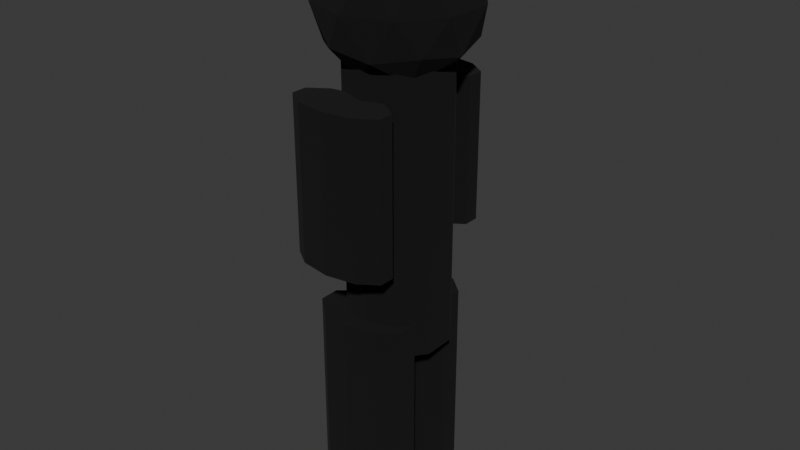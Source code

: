 # Source: guy.blend  (saved by Blender 4.3.34; exported with 4.5.12 LTS)
import bpy
from mathutils import Matrix  # noqa: F401  (used for matrix-valued properties, if any)

bpy.ops.wm.read_factory_settings(use_empty=True)
scene = bpy.context.scene
scene.name = 'Scene'

# ---- collections
col_collection = bpy.data.collections.new('Collection'); scene.collection.children.link(col_collection)

# ---- materials (node trees are filled in below, after node groups)
mat_black = bpy.data.materials.new('black')

# ---- material node trees
mat_black.use_nodes = True; mat_black.node_tree.nodes.clear()
_N = mat_black.node_tree.nodes; _L = mat_black.node_tree.links
n0 = _N.new('ShaderNodeBsdfPrincipled'); n0.name = 'Principled BSDF'; n0.location = (10, 300)
n0.inputs[0].default_value = (0.0, 0.0, 0.0, 1.0)
n0.inputs[2].default_value = 1.0
n1 = _N.new('ShaderNodeOutputMaterial'); n1.name = 'Material Output'; n1.location = (300, 300)
_L.new(n0.outputs[0], n1.inputs[0])
n1.is_active_output = True

# ---- world
world_world = bpy.data.worlds.new('World'); scene.world = world_world
world_world.use_nodes = True; world_world.node_tree.nodes.clear()
_N = world_world.node_tree.nodes; _L = world_world.node_tree.links
n0 = _N.new('ShaderNodeOutputWorld'); n0.name = 'World Output'; n0.location = (300, 300)
n1 = _N.new('ShaderNodeBackground'); n1.name = 'Background'; n1.location = (10, 300)
n1.inputs[0].default_value = (0.05088, 0.05088, 0.05088, 1.0)
_L.new(n1.outputs[0], n0.inputs[0])
n0.is_active_output = True
world_world.color = (0.05088, 0.05088, 0.05088)
world_world.sun_shadow_jitter_overblur = 0.0

# ---- meshes
me_cylinder = bpy.data.meshes.new('Cylinder')
me_cylinder.from_pydata([(0.0, 1.0, -1.0), (0.0, 1.0, 4.434), (0.5878, 0.809, -1.0), (0.5878, 0.809, 4.434), (0.9511, 0.309, -1.0), (0.9511, 0.309, 4.434), (0.9511, -0.309, -1.0), (0.9511, -0.309, 4.434), (0.5878, -0.809, -1.0), (0.5878, -0.809, 4.434), (0.0, -1.0, -1.0), (0.0, -1.0, 4.434), (-0.5878, -0.809, -1.0), (-0.5878, -0.809, 4.434), (-0.9511, -0.309, -1.0), (-0.9511, -0.309, 4.434), (-0.9511, 0.309, -1.0), (-0.9511, 0.309, 4.434), (-0.5878, 0.809, -1.0), (-0.5878, 0.809, 4.434)], [], [(0, 1, 3, 2), (2, 3, 5, 4), (4, 5, 7, 6), (6, 7, 9, 8), (8, 9, 11, 10), (10, 11, 13, 12), (12, 13, 15, 14), (14, 15, 17, 16), (3, 1, 19, 17, 15, 13, 11, 9, 7, 5), (16, 17, 19, 18), (18, 19, 1, 0), (0, 2, 4, 6, 8, 10, 12, 14, 16, 18)])
_uv = me_cylinder.uv_layers.new(name='UVMap')
_uv.uv.foreach_set('vector', [1.0, 0.5, 1.0, 1.0, 0.9, 1.0, 0.9, 0.5, 0.9, 0.5, 0.9, 1.0, 0.8, 1.0, 0.8, 0.5, 0.8, 0.5, 0.8, 1.0, 0.7, 1.0, 0.7, 0.5, 0.7, 0.5, 0.7, 1.0, 0.6, 1.0, 0.6, 0.5, 0.6, 0.5, 0.6, 1.0, 0.5, 1.0, 0.5, 0.5, 0.5, 0.5, 0.5, 1.0, 0.4, 1.0, 0.4, 0.5, 0.4, 0.5, 0.4, 1.0, 0.3, 1.0, 0.3, 0.5, 0.3, 0.5, 0.3, 1.0, 0.2, 1.0, 0.2, 0.5, 0.3911, 0.4442, 0.25, 0.49, 0.1089, 0.4442, 0.02175, 0.3242, 0.02175, 0.1758, 0.1089, 0.05584, 0.25, 0.01, 0.3911, 0.05584, 0.4783, 0.1758, 0.4783, 0.3242, 0.2, 0.5, 0.2, 1.0, 0.1, 1.0, 0.1, 0.5, 0.1, 0.5, 0.1, 1.0, -7.451e-08, 1.0, -7.451e-08, 0.5, 0.75, 0.49, 0.8911, 0.4442, 0.9783, 0.3242, 0.9783, 0.1758, 0.8911, 0.05584, 0.75, 0.01, 0.6089, 0.05584, 0.5217, 0.1758, 0.5217, 0.3242, 0.6089, 0.4442])
me_cylinder.materials.append(mat_black)
me_cylinder.update()
me_cylinder_001 = bpy.data.meshes.new('Cylinder.001')
me_cylinder_001.from_pydata([(0.0, 1.0, -5.122), (0.0, 1.0, 4.434), (0.5878, 0.809, -5.122), (0.5878, 0.809, 4.434), (0.9511, 0.309, -5.122), (0.9511, 0.309, 4.434), (0.9511, -0.309, -5.122), (0.9511, -0.309, 4.434), (0.5878, -0.809, -5.122), (0.5878, -0.809, 4.434), (0.0, -1.0, -5.122), (0.0, -1.0, 4.434), (-0.5878, -0.809, -5.122), (-0.5878, -0.809, 4.434), (-0.9511, -0.309, -5.122), (-0.9511, -0.309, 4.434), (-0.9511, 0.309, -5.122), (-0.9511, 0.309, 4.434), (-0.5878, 0.809, -5.122), (-0.5878, 0.809, 4.434)], [], [(0, 1, 3, 2), (2, 3, 5, 4), (4, 5, 7, 6), (6, 7, 9, 8), (8, 9, 11, 10), (10, 11, 13, 12), (12, 13, 15, 14), (14, 15, 17, 16), (3, 1, 19, 17, 15, 13, 11, 9, 7, 5), (16, 17, 19, 18), (18, 19, 1, 0), (0, 2, 4, 6, 8, 10, 12, 14, 16, 18)])
_uv = me_cylinder_001.uv_layers.new(name='UVMap')
_uv.uv.foreach_set('vector', [1.0, 0.5, 1.0, 1.0, 0.9, 1.0, 0.9, 0.5, 0.9, 0.5, 0.9, 1.0, 0.8, 1.0, 0.8, 0.5, 0.8, 0.5, 0.8, 1.0, 0.7, 1.0, 0.7, 0.5, 0.7, 0.5, 0.7, 1.0, 0.6, 1.0, 0.6, 0.5, 0.6, 0.5, 0.6, 1.0, 0.5, 1.0, 0.5, 0.5, 0.5, 0.5, 0.5, 1.0, 0.4, 1.0, 0.4, 0.5, 0.4, 0.5, 0.4, 1.0, 0.3, 1.0, 0.3, 0.5, 0.3, 0.5, 0.3, 1.0, 0.2, 1.0, 0.2, 0.5, 0.3911, 0.4442, 0.25, 0.49, 0.1089, 0.4442, 0.02175, 0.3242, 0.02175, 0.1758, 0.1089, 0.05584, 0.25, 0.01, 0.3911, 0.05584, 0.4783, 0.1758, 0.4783, 0.3242, 0.2, 0.5, 0.2, 1.0, 0.1, 1.0, 0.1, 0.5, 0.1, 0.5, 0.1, 1.0, -7.451e-08, 1.0, -7.451e-08, 0.5, 0.75, 0.49, 0.8911, 0.4442, 0.9783, 0.3242, 0.9783, 0.1758, 0.8911, 0.05584, 0.75, 0.01, 0.6089, 0.05584, 0.5217, 0.1758, 0.5217, 0.3242, 0.6089, 0.4442])
me_cylinder_001.materials.append(mat_black)
me_cylinder_001.update()
me_cylinder_002 = bpy.data.meshes.new('Cylinder.002')
me_cylinder_002.from_pydata([(0.0, 1.0, -4.763), (0.0, 1.0, 4.434), (0.5878, 0.809, -4.763), (0.5878, 0.809, 4.434), (0.9511, 0.309, -4.763), (0.9511, 0.309, 4.434), (0.9511, -0.309, -4.763), (0.9511, -0.309, 4.434), (0.5878, -0.809, -4.763), (0.5878, -0.809, 4.434), (0.0, -1.0, -4.763), (0.0, -1.0, 4.434), (-0.5878, -0.809, -4.763), (-0.5878, -0.809, 4.434), (-0.9511, -0.309, -4.763), (-0.9511, -0.309, 4.434), (-0.9511, 0.309, -4.763), (-0.9511, 0.309, 4.434), (-0.5878, 0.809, -4.763), (-0.5878, 0.809, 4.434)], [], [(0, 1, 3, 2), (2, 3, 5, 4), (4, 5, 7, 6), (6, 7, 9, 8), (8, 9, 11, 10), (10, 11, 13, 12), (12, 13, 15, 14), (14, 15, 17, 16), (3, 1, 19, 17, 15, 13, 11, 9, 7, 5), (16, 17, 19, 18), (18, 19, 1, 0), (0, 2, 4, 6, 8, 10, 12, 14, 16, 18)])
_uv = me_cylinder_002.uv_layers.new(name='UVMap')
_uv.uv.foreach_set('vector', [1.0, 0.5, 1.0, 1.0, 0.9, 1.0, 0.9, 0.5, 0.9, 0.5, 0.9, 1.0, 0.8, 1.0, 0.8, 0.5, 0.8, 0.5, 0.8, 1.0, 0.7, 1.0, 0.7, 0.5, 0.7, 0.5, 0.7, 1.0, 0.6, 1.0, 0.6, 0.5, 0.6, 0.5, 0.6, 1.0, 0.5, 1.0, 0.5, 0.5, 0.5, 0.5, 0.5, 1.0, 0.4, 1.0, 0.4, 0.5, 0.4, 0.5, 0.4, 1.0, 0.3, 1.0, 0.3, 0.5, 0.3, 0.5, 0.3, 1.0, 0.2, 1.0, 0.2, 0.5, 0.3911, 0.4442, 0.25, 0.49, 0.1089, 0.4442, 0.02175, 0.3242, 0.02175, 0.1758, 0.1089, 0.05584, 0.25, 0.01, 0.3911, 0.05584, 0.4783, 0.1758, 0.4783, 0.3242, 0.2, 0.5, 0.2, 1.0, 0.1, 1.0, 0.1, 0.5, 0.1, 0.5, 0.1, 1.0, -7.451e-08, 1.0, -7.451e-08, 0.5, 0.75, 0.49, 0.8911, 0.4442, 0.9783, 0.3242, 0.9783, 0.1758, 0.8911, 0.05584, 0.75, 0.01, 0.6089, 0.05584, 0.5217, 0.1758, 0.5217, 0.3242, 0.6089, 0.4442])
me_cylinder_002.materials.append(mat_black)
me_cylinder_002.update()
me_icosphere = bpy.data.meshes.new('Icosphere')
me_icosphere.from_pydata([(0.0, 0.0, -1.0), (0.7236, -0.5257, -0.4472), (-0.2764, -0.8506, -0.4472), (-0.8944, 0.0, -0.4472), (-0.2764, 0.8506, -0.4472), (0.7236, 0.5257, -0.4472), (0.2764, -0.8506, 0.4472), (-0.7236, -0.5257, 0.4472), (-0.7236, 0.5257, 0.4472), (0.2764, 0.8506, 0.4472), (0.8944, 0.0, 0.4472), (0.0, 0.0, 1.0), (-0.1625, -0.5, -0.8507), (0.4253, -0.309, -0.8507), (0.2629, -0.809, -0.5257), (0.8506, 0.0, -0.5257), (0.4253, 0.309, -0.8507), (-0.5257, 0.0, -0.8507), (-0.6882, -0.5, -0.5257), (-0.1625, 0.5, -0.8507), (-0.6882, 0.5, -0.5257), (0.2629, 0.809, -0.5257), (0.9511, -0.309, 0.0), (0.9511, 0.309, 0.0), (0.0, -1.0, 0.0), (0.5878, -0.809, 0.0), (-0.9511, -0.309, 0.0), (-0.5878, -0.809, 0.0), (-0.5878, 0.809, 0.0), (-0.9511, 0.309, 0.0), (0.5878, 0.809, 0.0), (0.0, 1.0, 0.0), (0.6882, -0.5, 0.5257), (-0.2629, -0.809, 0.5257), (-0.8506, 0.0, 0.5257), (-0.2629, 0.809, 0.5257), (0.6882, 0.5, 0.5257), (0.1625, -0.5, 0.8507), (0.5257, 0.0, 0.8507), (-0.4253, -0.309, 0.8507), (-0.4253, 0.309, 0.8507), (0.1625, 0.5, 0.8507)], [], [(0, 13, 12), (1, 13, 15), (0, 12, 17), (0, 17, 19), (0, 19, 16), (1, 15, 22), (2, 14, 24), (3, 18, 26), (4, 20, 28), (5, 21, 30), (1, 22, 25), (2, 24, 27), (3, 26, 29), (4, 28, 31), (5, 30, 23), (6, 32, 37), (7, 33, 39), (8, 34, 40), (9, 35, 41), (10, 36, 38), (38, 41, 11), (38, 36, 41), (36, 9, 41), (41, 40, 11), (41, 35, 40), (35, 8, 40), (40, 39, 11), (40, 34, 39), (34, 7, 39), (39, 37, 11), (39, 33, 37), (33, 6, 37), (37, 38, 11), (37, 32, 38), (32, 10, 38), (23, 36, 10), (23, 30, 36), (30, 9, 36), (31, 35, 9), (31, 28, 35), (28, 8, 35), (29, 34, 8), (29, 26, 34), (26, 7, 34), (27, 33, 7), (27, 24, 33), (24, 6, 33), (25, 32, 6), (25, 22, 32), (22, 10, 32), (30, 31, 9), (30, 21, 31), (21, 4, 31), (28, 29, 8), (28, 20, 29), (20, 3, 29), (26, 27, 7), (26, 18, 27), (18, 2, 27), (24, 25, 6), (24, 14, 25), (14, 1, 25), (22, 23, 10), (22, 15, 23), (15, 5, 23), (16, 21, 5), (16, 19, 21), (19, 4, 21), (19, 20, 4), (19, 17, 20), (17, 3, 20), (17, 18, 3), (17, 12, 18), (12, 2, 18), (15, 16, 5), (15, 13, 16), (13, 0, 16), (12, 14, 2), (12, 13, 14), (13, 1, 14)])
_uv = me_icosphere.uv_layers.new(name='UVMap')
_uv.uv.foreach_set('vector', [0.1818, 0.0, 0.2273, 0.07873, 0.1364, 0.07873, 0.2727, 0.1575, 0.3182, 0.07873, 0.3636, 0.1575, 0.9091, 0.0, 0.9545, 0.07873, 0.8636, 0.07873, 0.7273, 0.0, 0.7727, 0.07873, 0.6818, 0.07873, 0.5455, 0.0, 0.5909, 0.07873, 0.5, 0.07873, 0.2727, 0.1575, 0.3636, 0.1575, 0.3182, 0.2362, 0.09091, 0.1575, 0.1818, 0.1575, 0.1364, 0.2362, 0.8182, 0.1575, 0.9091, 0.1575, 0.8636, 0.2362, 0.6364, 0.1575, 0.7273, 0.1575, 0.6818, 0.2362, 0.4545, 0.1575, 0.5455, 0.1575, 0.5, 0.2362, 0.2727, 0.1575, 0.3182, 0.2362, 0.2273, 0.2362, 0.09091, 0.1575, 0.1364, 0.2362, 0.04546, 0.2362, 0.8182, 0.1575, 0.8636, 0.2362, 0.7727, 0.2362, 0.6364, 0.1575, 0.6818, 0.2362, 0.5909, 0.2362, 0.4545, 0.1575, 0.5, 0.2362, 0.4091, 0.2362, 0.1818, 0.3149, 0.2727, 0.3149, 0.2273, 0.3937, 0.0, 0.3149, 0.09091, 0.3149, 0.04546, 0.3937, 0.7273, 0.3149, 0.8182, 0.3149, 0.7727, 0.3937, 0.5455, 0.3149, 0.6364, 0.3149, 0.5909, 0.3937, 0.3636, 0.3149, 0.4545, 0.3149, 0.4091, 0.3937, 0.4091, 0.3937, 0.5, 0.3937, 0.4545, 0.4724, 0.4091, 0.3937, 0.4545, 0.3149, 0.5, 0.3937, 0.4545, 0.3149, 0.5455, 0.3149, 0.5, 0.3937, 0.5909, 0.3937, 0.6818, 0.3937, 0.6364, 0.4724, 0.5909, 0.3937, 0.6364, 0.3149, 0.6818, 0.3937, 0.6364, 0.3149, 0.7273, 0.3149, 0.6818, 0.3937, 0.7727, 0.3937, 0.8636, 0.3937, 0.8182, 0.4724, 0.7727, 0.3937, 0.8182, 0.3149, 0.8636, 0.3937, 0.8182, 0.3149, 0.9091, 0.3149, 0.8636, 0.3937, 0.04546, 0.3937, 0.1364, 0.3937, 0.09091, 0.4724, 0.04546, 0.3937, 0.09091, 0.3149, 0.1364, 0.3937, 0.09091, 0.3149, 0.1818, 0.3149, 0.1364, 0.3937, 0.2273, 0.3937, 0.3182, 0.3937, 0.2727, 0.4724, 0.2273, 0.3937, 0.2727, 0.3149, 0.3182, 0.3937, 0.2727, 0.3149, 0.3636, 0.3149, 0.3182, 0.3937, 0.4091, 0.2362, 0.4545, 0.3149, 0.3636, 0.3149, 0.4091, 0.2362, 0.5, 0.2362, 0.4545, 0.3149, 0.5, 0.2362, 0.5455, 0.3149, 0.4545, 0.3149, 0.5909, 0.2362, 0.6364, 0.3149, 0.5455, 0.3149, 0.5909, 0.2362, 0.6818, 0.2362, 0.6364, 0.3149, 0.6818, 0.2362, 0.7273, 0.3149, 0.6364, 0.3149, 0.7727, 0.2362, 0.8182, 0.3149, 0.7273, 0.3149, 0.7727, 0.2362, 0.8636, 0.2362, 0.8182, 0.3149, 0.8636, 0.2362, 0.9091, 0.3149, 0.8182, 0.3149, 0.04546, 0.2362, 0.09091, 0.3149, 0.0, 0.3149, 0.04546, 0.2362, 0.1364, 0.2362, 0.09091, 0.3149, 0.1364, 0.2362, 0.1818, 0.3149, 0.09091, 0.3149, 0.2273, 0.2362, 0.2727, 0.3149, 0.1818, 0.3149, 0.2273, 0.2362, 0.3182, 0.2362, 0.2727, 0.3149, 0.3182, 0.2362, 0.3636, 0.3149, 0.2727, 0.3149, 0.5, 0.2362, 0.5909, 0.2362, 0.5455, 0.3149, 0.5, 0.2362, 0.5455, 0.1575, 0.5909, 0.2362, 0.5455, 0.1575, 0.6364, 0.1575, 0.5909, 0.2362, 0.6818, 0.2362, 0.7727, 0.2362, 0.7273, 0.3149, 0.6818, 0.2362, 0.7273, 0.1575, 0.7727, 0.2362, 0.7273, 0.1575, 0.8182, 0.1575, 0.7727, 0.2362, 0.8636, 0.2362, 0.9545, 0.2362, 0.9091, 0.3149, 0.8636, 0.2362, 0.9091, 0.1575, 0.9545, 0.2362, 0.9091, 0.1575, 1.0, 0.1575, 0.9545, 0.2362, 0.1364, 0.2362, 0.2273, 0.2362, 0.1818, 0.3149, 0.1364, 0.2362, 0.1818, 0.1575, 0.2273, 0.2362, 0.1818, 0.1575, 0.2727, 0.1575, 0.2273, 0.2362, 0.3182, 0.2362, 0.4091, 0.2362, 0.3636, 0.3149, 0.3182, 0.2362, 0.3636, 0.1575, 0.4091, 0.2362, 0.3636, 0.1575, 0.4545, 0.1575, 0.4091, 0.2362, 0.5, 0.07873, 0.5455, 0.1575, 0.4545, 0.1575, 0.5, 0.07873, 0.5909, 0.07873, 0.5455, 0.1575, 0.5909, 0.07873, 0.6364, 0.1575, 0.5455, 0.1575, 0.6818, 0.07873, 0.7273, 0.1575, 0.6364, 0.1575, 0.6818, 0.07873, 0.7727, 0.07873, 0.7273, 0.1575, 0.7727, 0.07873, 0.8182, 0.1575, 0.7273, 0.1575, 0.8636, 0.07873, 0.9091, 0.1575, 0.8182, 0.1575, 0.8636, 0.07873, 0.9545, 0.07873, 0.9091, 0.1575, 0.9545, 0.07873, 1.0, 0.1575, 0.9091, 0.1575, 0.3636, 0.1575, 0.4091, 0.07873, 0.4545, 0.1575, 0.3636, 0.1575, 0.3182, 0.07873, 0.4091, 0.07873, 0.3182, 0.07873, 0.3636, 0.0, 0.4091, 0.07873, 0.1364, 0.07873, 0.1818, 0.1575, 0.09091, 0.1575, 0.1364, 0.07873, 0.2273, 0.07873, 0.1818, 0.1575, 0.2273, 0.07873, 0.2727, 0.1575, 0.1818, 0.1575])
me_icosphere.materials.append(mat_black)
me_icosphere.update()
me_cylinder_003 = bpy.data.meshes.new('Cylinder.003')
me_cylinder_003.from_pydata([(0.0, 1.0, -1.0), (0.0, 1.0, 4.434), (0.5878, 0.809, -1.0), (0.5878, 0.809, 4.434), (0.9511, 0.309, -1.0), (0.9511, 0.309, 4.434), (0.9511, -0.309, -1.0), (0.9511, -0.309, 4.434), (0.5878, -0.809, -1.0), (0.5878, -0.809, 4.434), (0.0, -1.0, -1.0), (0.0, -1.0, 4.434), (-0.5878, -0.809, -1.0), (-0.5878, -0.809, 4.434), (-0.9511, -0.309, -1.0), (-0.9511, -0.309, 4.434), (-0.9511, 0.309, -1.0), (-0.9511, 0.309, 4.434), (-0.5878, 0.809, -1.0), (-0.5878, 0.809, 4.434)], [], [(0, 1, 3, 2), (2, 3, 5, 4), (4, 5, 7, 6), (6, 7, 9, 8), (8, 9, 11, 10), (10, 11, 13, 12), (12, 13, 15, 14), (14, 15, 17, 16), (3, 1, 19, 17, 15, 13, 11, 9, 7, 5), (16, 17, 19, 18), (18, 19, 1, 0), (0, 2, 4, 6, 8, 10, 12, 14, 16, 18)])
_uv = me_cylinder_003.uv_layers.new(name='UVMap')
_uv.uv.foreach_set('vector', [1.0, 0.5, 1.0, 1.0, 0.9, 1.0, 0.9, 0.5, 0.9, 0.5, 0.9, 1.0, 0.8, 1.0, 0.8, 0.5, 0.8, 0.5, 0.8, 1.0, 0.7, 1.0, 0.7, 0.5, 0.7, 0.5, 0.7, 1.0, 0.6, 1.0, 0.6, 0.5, 0.6, 0.5, 0.6, 1.0, 0.5, 1.0, 0.5, 0.5, 0.5, 0.5, 0.5, 1.0, 0.4, 1.0, 0.4, 0.5, 0.4, 0.5, 0.4, 1.0, 0.3, 1.0, 0.3, 0.5, 0.3, 0.5, 0.3, 1.0, 0.2, 1.0, 0.2, 0.5, 0.3911, 0.4442, 0.25, 0.49, 0.1089, 0.4442, 0.02175, 0.3242, 0.02175, 0.1758, 0.1089, 0.05584, 0.25, 0.01, 0.3911, 0.05584, 0.4783, 0.1758, 0.4783, 0.3242, 0.2, 0.5, 0.2, 1.0, 0.1, 1.0, 0.1, 0.5, 0.1, 0.5, 0.1, 1.0, -7.451e-08, 1.0, -7.451e-08, 0.5, 0.75, 0.49, 0.8911, 0.4442, 0.9783, 0.3242, 0.9783, 0.1758, 0.8911, 0.05584, 0.75, 0.01, 0.6089, 0.05584, 0.5217, 0.1758, 0.5217, 0.3242, 0.6089, 0.4442])
me_cylinder_003.materials.append(mat_black)
me_cylinder_003.update()
me_cylinder_004 = bpy.data.meshes.new('Cylinder.004')
me_cylinder_004.from_pydata([(0.0, 1.0, -1.0), (0.0, 1.0, 4.434), (0.5878, 0.809, -1.0), (0.5878, 0.809, 4.434), (0.9511, 0.309, -1.0), (0.9511, 0.309, 4.434), (0.9511, -0.309, -1.0), (0.9511, -0.309, 4.434), (0.5878, -0.809, -1.0), (0.5878, -0.809, 4.434), (0.0, -1.0, -1.0), (0.0, -1.0, 4.434), (-0.5878, -0.809, -1.0), (-0.5878, -0.809, 4.434), (-0.9511, -0.309, -1.0), (-0.9511, -0.309, 4.434), (-0.9511, 0.309, -1.0), (-0.9511, 0.309, 4.434), (-0.5878, 0.809, -1.0), (-0.5878, 0.809, 4.434)], [], [(0, 1, 3, 2), (2, 3, 5, 4), (4, 5, 7, 6), (6, 7, 9, 8), (8, 9, 11, 10), (10, 11, 13, 12), (12, 13, 15, 14), (14, 15, 17, 16), (3, 1, 19, 17, 15, 13, 11, 9, 7, 5), (16, 17, 19, 18), (18, 19, 1, 0), (0, 2, 4, 6, 8, 10, 12, 14, 16, 18)])
_uv = me_cylinder_004.uv_layers.new(name='UVMap')
_uv.uv.foreach_set('vector', [1.0, 0.5, 1.0, 1.0, 0.9, 1.0, 0.9, 0.5, 0.9, 0.5, 0.9, 1.0, 0.8, 1.0, 0.8, 0.5, 0.8, 0.5, 0.8, 1.0, 0.7, 1.0, 0.7, 0.5, 0.7, 0.5, 0.7, 1.0, 0.6, 1.0, 0.6, 0.5, 0.6, 0.5, 0.6, 1.0, 0.5, 1.0, 0.5, 0.5, 0.5, 0.5, 0.5, 1.0, 0.4, 1.0, 0.4, 0.5, 0.4, 0.5, 0.4, 1.0, 0.3, 1.0, 0.3, 0.5, 0.3, 0.5, 0.3, 1.0, 0.2, 1.0, 0.2, 0.5, 0.3911, 0.4442, 0.25, 0.49, 0.1089, 0.4442, 0.02175, 0.3242, 0.02175, 0.1758, 0.1089, 0.05584, 0.25, 0.01, 0.3911, 0.05584, 0.4783, 0.1758, 0.4783, 0.3242, 0.2, 0.5, 0.2, 1.0, 0.1, 1.0, 0.1, 0.5, 0.1, 0.5, 0.1, 1.0, -7.451e-08, 1.0, -7.451e-08, 0.5, 0.75, 0.49, 0.8911, 0.4442, 0.9783, 0.3242, 0.9783, 0.1758, 0.8911, 0.05584, 0.75, 0.01, 0.6089, 0.05584, 0.5217, 0.1758, 0.5217, 0.3242, 0.6089, 0.4442])
me_cylinder_004.materials.append(mat_black)
me_cylinder_004.update()

# ---- objects
ob_cylinder = bpy.data.objects.new('Cylinder', me_cylinder)
ob_cylinder_001 = bpy.data.objects.new('Cylinder.001', me_cylinder_001)
ob_cylinder_002 = bpy.data.objects.new('Cylinder.002', me_cylinder_002)
ob_icosphere = bpy.data.objects.new('Icosphere', me_icosphere)
ob_cylinder_003 = bpy.data.objects.new('Cylinder.003', me_cylinder_003)
ob_cylinder_004 = bpy.data.objects.new('Cylinder.004', me_cylinder_004)

# ---- transforms, parenting, visibility, modifiers, constraints
ob_cylinder.location = (-0.08312, 0.005846, 0.2499)
ob_cylinder.scale = (0.4775, 0.4775, 0.4775)
ob_cylinder_001.location = (-0.1602, -0.6058, 1.431)
ob_cylinder_001.scale = (0.4775, 0.2362, 0.149)
ob_cylinder_002.location = (-0.2339, 0.6247, 1.424)
ob_cylinder_002.scale = (0.4775, 0.2362, 0.149)
ob_icosphere.location = (-0.08312, 0.005846, 2.824)
ob_icosphere.scale = (0.7156, 0.7156, 0.7156)
ob_cylinder_003.location = (-0.1602, -0.3385, -1.522)
ob_cylinder_003.scale = (0.4775, 0.2963, 0.363)
ob_cylinder_004.location = (-0.2339, 0.375, -1.537)
ob_cylinder_004.scale = (0.4775, 0.2963, 0.363)

# ---- collection membership
col_collection.objects.link(ob_cylinder)
col_collection.objects.link(ob_cylinder_001)
col_collection.objects.link(ob_cylinder_002)
col_collection.objects.link(ob_icosphere)
col_collection.objects.link(ob_cylinder_003)
col_collection.objects.link(ob_cylinder_004)

# ---- scene / render settings (as saved in the file)
scene.frame_start = 1; scene.frame_end = 250; scene.frame_set(1)
scene.render.engine = 'BLENDER_EEVEE_NEXT'
bpy.context.view_layer.update()

# ---- added for rendering (the .blend has no active camera and no usable light): camera, sun
cam_auto = bpy.data.cameras.new('AutoCamera')
cam_auto.lens = 50.0
cam_auto.sensor_width = 36.0
cam_auto.clip_end = 1000.0
ob_auto_camera = bpy.data.objects.new('AutoCamera', cam_auto)
scene.collection.objects.link(ob_auto_camera)
ob_auto_camera.location = (5.33847, -6.49645, 5.15687)
ob_auto_camera.rotation_euler = (1.09748, -7.21219e-08, 0.694738)
scene.camera = ob_auto_camera
light_auto_sun = bpy.data.lights.new('AutoSun', 'SUN')
light_auto_sun.energy = 3.0
light_auto_sun.angle = 0.0523599
ob_auto_sun = bpy.data.objects.new('AutoSun', light_auto_sun)
scene.collection.objects.link(ob_auto_sun)
ob_auto_sun.rotation_euler = (0.872665, 0.174533, 0.523599)
bpy.context.view_layer.update()

